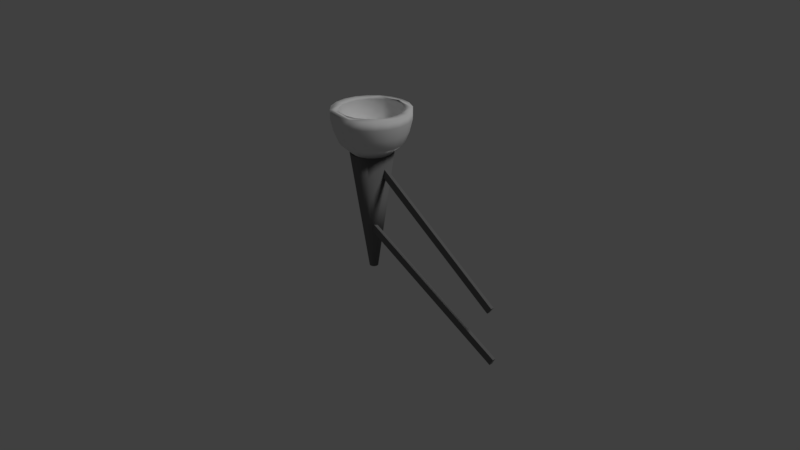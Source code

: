 # Source: antorcha.blend  (saved by Blender 2.79.0; exported with 4.5.12 LTS)
import bpy
from mathutils import Matrix  # noqa: F401  (used for matrix-valued properties, if any)

bpy.ops.wm.read_factory_settings(use_empty=True)
scene = bpy.context.scene
scene.name = 'Scene'

# ---- collections
col_collection_1 = bpy.data.collections.new('Collection 1'); scene.collection.children.link(col_collection_1)

# ---- materials (node trees are filled in below, after node groups)
mat_madera = bpy.data.materials.new('Madera')
mat_madera.alpha_threshold = 0.0
mat_madera.use_transparent_shadow = False
mat_madera.roughness = 0.5
mat_madera.specular_intensity = 0.0
mat_metal = bpy.data.materials.new('Metal')
mat_metal.alpha_threshold = 0.0
mat_metal.use_transparent_shadow = False
mat_metal.preview_render_type = 'SHADERBALL'
mat_metal.diffuse_color = (0.1679, 0.1679, 0.1679, 1.0)
mat_metal.specular_color = (0.3185, 0.3185, 0.3185)
mat_metal.roughness = 0.5
mat_metal.specular_intensity = 0.7887

# ---- material node trees

# ---- world
world_world = bpy.data.worlds.new('World'); scene.world = world_world
world_world.color = (0.05088, 0.05088, 0.05088)
world_world.use_sun_shadow = False
world_world.sun_shadow_jitter_overblur = 0.0
world_world.cycles.sampling_method = 'MANUAL'

# ---- cameras
cam_camera = bpy.data.cameras.new('Camera')
cam_camera.clip_end = 100.0
cam_camera.lens = 35.0
cam_camera.sensor_width = 32.0
cam_camera.sensor_height = 18.0
cam_camera.ortho_scale = 7.314
cam_camera.dof.focus_distance = 0.0
cam_camera.dof.aperture_fstop = 128.0

# ---- lights
light_lamp = bpy.data.lights.new('Lamp', 'SUN')
light_lamp.transmission_factor = 0.0
light_lamp.cutoff_distance = 30.0
light_lamp.angle = 0.1993
light_lamp.energy = 1.0
light_lamp.shadow_buffer_clip_start = 1.001
light_lamp.shadow_soft_size = 0.1
light_lamp.shadow_cascade_max_distance = 1000.0

# ---- meshes
me_cube = bpy.data.meshes.new('Cube')
me_cube.from_pydata([(-1.0, -1.0, -1.0), (-1.0, -1.0, 1.0), (-1.0, 1.0, -1.0), (-1.0, 1.0, 1.0), (1.0, -1.0, -1.0), (1.0, -1.0, 1.0), (1.0, 1.0, -1.0), (1.0, 1.0, 1.0), (-1.317, 1.958, 13.88), (-1.307, 1.958, 15.87), (-1.317, 3.958, 13.88), (-1.307, 3.958, 15.87), (0.6686, 1.958, 8.508), (0.6791, 1.958, 10.49), (0.6686, 3.958, 8.508), (0.6791, 3.958, 10.49), (-1.58, 22.84, 25.16), (-1.55, 22.47, 23.81), (-1.521, 21.38, 22.5), (-1.495, 19.59, 21.3), (-1.472, 17.2, 20.25), (-1.453, 14.28, 19.38), (-1.438, 10.94, 18.74), (-1.43, 7.328, 18.35), (-1.427, 3.567, 18.21), (-1.485, 21.9, 26.23), (-1.457, 21.55, 24.86), (-1.433, 20.5, 23.49), (-1.416, 18.81, 22.19), (-1.404, 16.53, 21.0), (-1.4, 13.75, 19.98), (-1.402, 10.58, 19.15), (-1.411, 7.143, 18.55), (-1.399, 19.16, 27.2), (-1.373, 18.86, 25.8), (-1.354, 17.97, 24.38), (-1.344, 16.53, 22.99), (-1.344, 14.59, 21.69), (-1.352, 12.23, 20.51), (-1.369, 9.535, 19.52), (-1.394, 6.609, 18.74), (-1.331, 14.9, 27.96), (-1.306, 14.68, 26.55), (-1.291, 14.03, 25.09), (-1.288, 12.99, 23.63), (-1.295, 11.58, 22.23), (-1.314, 9.862, 20.94), (-1.343, 7.903, 19.81), (-1.381, 5.777, 18.89), (-1.287, 9.524, 28.46), (-1.263, 9.409, 27.04), (-1.251, 9.07, 25.54), (-1.251, 8.52, 24.04), (-1.265, 7.779, 22.58), (-1.29, 6.876, 21.21), (-1.326, 5.846, 20.0), (-1.373, 4.729, 18.99), (-1.272, 3.567, 28.62), (-1.248, 3.567, 27.2), (-1.237, 3.567, 25.7), (-1.239, 3.567, 24.18), (-1.254, 3.567, 22.7), (-1.281, 3.567, 21.31), (-1.321, 3.567, 20.07), (-1.37, 3.567, 19.02), (-1.287, -2.39, 28.46), (-1.263, -2.276, 27.04), (-1.251, -1.937, 25.54), (-1.251, -1.386, 24.04), (-1.265, -0.6453, 22.58), (-1.29, 0.2574, 21.21), (-1.326, 1.287, 20.0), (-1.373, 2.405, 18.99), (-1.331, -7.764, 27.96), (-1.306, -7.546, 26.55), (-1.291, -6.901, 25.09), (-1.288, -5.854, 23.63), (-1.295, -4.445, 22.23), (-1.314, -2.728, 20.94), (-1.343, -0.7692, 19.81), (-1.381, 1.356, 18.89), (-1.399, -12.03, 27.2), (-1.373, -11.73, 25.8), (-1.354, -10.84, 24.38), (-1.344, -9.4, 22.99), (-1.344, -7.461, 21.69), (-1.352, -5.097, 20.51), (-1.369, -2.401, 19.52), (-1.394, 0.5244, 18.74), (-1.485, -14.77, 26.23), (-1.457, -14.41, 24.86), (-1.433, -13.37, 23.49), (-1.416, -11.68, 22.19), (-1.404, -9.397, 21.0), (-1.4, -6.619, 19.98), (-1.402, -3.449, 19.15), (-1.411, -0.009783, 18.55), (-1.58, -15.71, 25.16), (-1.55, -15.34, 23.81), (-1.521, -14.24, 22.5), (-1.495, -12.46, 21.3), (-1.472, -10.06, 20.25), (-1.453, -7.143, 19.38), (-1.438, -3.81, 18.74), (-1.43, -0.1938, 18.35), (-1.675, -14.77, 24.09), (-1.643, -14.41, 22.76), (-1.609, -13.37, 21.52), (-1.574, -11.68, 20.41), (-1.539, -9.397, 19.49), (-1.505, -6.619, 18.79), (-1.475, -3.449, 18.33), (-1.448, -0.009784, 18.14), (-1.761, -12.03, 23.13), (-1.728, -11.73, 21.81), (-1.689, -10.84, 20.62), (-1.645, -9.4, 19.61), (-1.6, -7.461, 18.81), (-1.553, -5.097, 18.25), (-1.508, -2.401, 17.96), (-1.465, 0.5244, 17.95), (-1.829, -7.764, 22.36), (-1.794, -7.546, 21.06), (-1.752, -6.901, 19.92), (-1.702, -5.854, 18.97), (-1.648, -4.445, 18.27), (-1.591, -2.728, 17.83), (-1.534, -0.7692, 17.67), (-1.478, 1.356, 17.8), (-1.873, -2.39, 21.87), (-1.837, -2.276, 20.58), (-1.792, -1.937, 19.46), (-1.738, -1.386, 18.57), (-1.679, -0.6453, 17.92), (-1.615, 0.2574, 17.56), (-1.55, 1.287, 17.48), (-1.487, 2.405, 17.7), (-1.888, 3.567, 21.7), (-1.852, 3.567, 20.41), (-1.806, 3.567, 19.31), (-1.751, 3.567, 18.42), (-1.689, 3.567, 17.8), (-1.624, 3.567, 17.46), (-1.556, 3.567, 17.42), (-1.49, 3.567, 17.67), (-1.873, 9.524, 21.87), (-1.837, 9.409, 20.58), (-1.792, 9.07, 19.46), (-1.738, 8.52, 18.57), (-1.679, 7.779, 17.92), (-1.615, 6.876, 17.56), (-1.55, 5.846, 17.48), (-1.487, 4.729, 17.7), (-1.829, 14.9, 22.36), (-1.794, 14.68, 21.06), (-1.752, 14.03, 19.92), (-1.702, 12.99, 18.97), (-1.648, 11.58, 18.27), (-1.591, 9.862, 17.83), (-1.534, 7.903, 17.67), (-1.478, 5.777, 17.8), (-1.761, 19.16, 23.13), (-1.728, 18.86, 21.81), (-1.689, 17.97, 20.62), (-1.645, 16.53, 19.61), (-1.6, 14.59, 18.81), (-1.553, 12.23, 18.25), (-1.508, 9.535, 17.96), (-1.465, 6.609, 17.95), (-1.675, 21.9, 24.09), (-1.643, 21.55, 22.76), (-1.609, 20.5, 21.52), (-1.574, 18.81, 20.41), (-1.539, 16.53, 19.49), (-1.505, 13.75, 18.79), (-1.475, 10.58, 18.33), (-1.448, 7.143, 18.14), (-1.379, -8.962, 16.13), (-1.319, -8.362, 16.81), (-1.264, -6.623, 17.42), (-1.221, -3.913, 17.91), (-1.193, -0.4986, 18.22), (-1.184, 3.286, 18.33), (-1.193, 7.071, 18.22), (-1.221, 10.49, 17.91), (-1.264, 13.2, 17.42), (-1.319, 14.93, 16.81), (-1.379, 15.53, 16.13), (-1.44, 14.93, 15.45), (-1.494, 13.2, 14.84), (-1.538, 10.49, 14.35), (-1.565, 7.071, 14.04), (-1.575, 3.286, 13.93), (-1.565, -0.4986, 14.04), (-1.538, -3.913, 14.35), (-1.494, -6.623, 14.84), (-1.44, -8.362, 15.45), (-1.432, -16.18, 18.53), (-1.336, -15.23, 19.61), (-1.249, -12.46, 20.58), (-1.181, -8.158, 21.36), (-1.136, -2.73, 21.85), (-1.121, 3.286, 22.02), (-1.136, 9.303, 21.85), (-1.181, 14.73, 21.36), (-1.249, 19.04, 20.58), (-1.336, 21.8, 19.61), (-1.432, 22.76, 18.53), (-1.528, 21.8, 17.45), (-1.615, 19.04, 16.47), (-1.684, 14.73, 15.7), (-1.728, 9.303, 15.2), (-1.743, 3.286, 15.03), (-1.728, -2.73, 15.2), (-1.684, -8.158, 15.7), (-1.615, -12.46, 16.47), (-1.528, -15.23, 17.45), (-1.485, -18.81, 20.93), (-1.376, -17.73, 22.15), (-1.278, -14.59, 23.26), (-1.2, -9.703, 24.14), (-1.149, -3.543, 24.7), (-1.132, 3.286, 24.89), (-1.149, 10.12, 24.7), (-1.2, 16.28, 24.14), (-1.278, 21.17, 23.26), (-1.376, 24.3, 22.15), (-1.485, 25.39, 20.93), (-1.594, 24.3, 19.7), (-1.693, 21.17, 18.6), (-1.771, 16.28, 17.72), (-1.821, 10.12, 17.15), (-1.838, 3.286, 16.96), (-1.821, -3.543, 17.15), (-1.771, -9.703, 17.72), (-1.693, -14.59, 18.6), (-1.594, -17.73, 19.7), (-1.543, -20.56, 23.57), (-1.426, -19.39, 24.89), (-1.319, -16.0, 26.08), (-1.235, -10.73, 27.03), (-1.181, -4.081, 27.64), (-1.162, 3.286, 27.85), (-1.181, 10.65, 27.64), (-1.235, 17.3, 27.03), (-1.319, 22.58, 26.08), (-1.426, 25.96, 24.89), (-1.543, 27.13, 23.57), (-1.661, 25.96, 22.24), (-1.767, 22.58, 21.05), (-1.851, 17.3, 20.1), (-1.906, 10.65, 19.5), (-1.924, 3.286, 19.29), (-1.906, -4.081, 19.5), (-1.851, -10.73, 20.1), (-1.767, -16.0, 21.05), (-1.661, -19.39, 22.24), (-1.586, -20.56, 25.49), (-1.468, -19.39, 26.81), (-1.362, -16.0, 28.0), (-1.277, -10.73, 28.95), (-1.223, -4.081, 29.56), (-1.205, 3.286, 29.77), (-1.223, 10.65, 29.56), (-1.277, 17.3, 28.95), (-1.362, 22.58, 28.0), (-1.468, 25.96, 26.81), (-1.586, 27.13, 25.49), (-1.703, 25.96, 24.16), (-1.81, 22.58, 22.97), (-1.894, 17.3, 22.02), (-1.948, 10.65, 21.42), (-1.967, 3.286, 21.21), (-1.948, -4.081, 21.42), (-1.894, -10.73, 22.02), (-1.81, -16.0, 22.97), (-1.703, -19.39, 24.16), (-1.835, -7.714, 22.69), (-1.878, -2.364, 22.2), (-1.767, -11.96, 23.45), (-1.682, -14.69, 24.41), (-1.492, -14.69, 26.54), (-1.587, -15.63, 25.47), (-1.407, -11.96, 27.5), (-1.339, -7.714, 28.26), (-1.295, -2.364, 28.75), (-1.893, 3.567, 22.03), (-1.28, 3.567, 28.92), (-1.878, 9.498, 22.2), (-1.295, 9.498, 28.75), (-1.835, 14.85, 22.69), (-1.339, 14.85, 28.26), (-1.767, 19.09, 23.45), (-1.682, 21.82, 24.41), (-1.587, 22.76, 25.47), (-1.492, 21.82, 26.54), (-1.407, 19.09, 27.5), (-0.7921, 0.7319, -11.25), (-0.7788, 0.6004, -11.11), (-0.7441, 1.708, -10.72), (-0.738, 2.456, -10.65), (-0.8135, 4.865, -11.5), (-0.8196, 4.116, -11.56), (-0.8217, 3.286, -11.59), (-0.804, 1.113, -11.39), (-0.8196, 2.456, -11.56), (-0.8135, 1.708, -11.5), (-0.7656, 5.841, -10.96), (-0.7788, 5.972, -11.11), (-0.7656, 0.7319, -10.96), (-0.7536, 1.113, -10.82), (-0.804, 5.459, -11.39), (-0.7921, 5.841, -11.25), (-0.7536, 5.459, -10.82), (-0.7359, 3.286, -10.62), (-0.738, 4.116, -10.65), (-0.7441, 4.865, -10.72), (-1.208, -4.519, 18.05), (-1.255, -7.457, 17.52), (-1.314, -9.343, 16.86), (-1.445, -9.343, 15.38), (-1.504, -7.457, 14.72), (-1.551, -4.519, 14.19), (-1.581, -0.8172, 13.85), (-1.591, 3.286, 13.74), (-1.581, 7.39, 13.85), (-1.551, 11.09, 14.19), (-1.504, 14.03, 14.72), (-1.445, 15.92, 15.38), (-1.379, 16.57, 16.12), (-1.314, 15.92, 16.86), (-1.255, 14.03, 17.52), (-1.208, 11.09, 18.05), (-1.178, 7.39, 18.39), (-1.167, 3.286, 18.5), (-1.178, -0.8171, 18.39), (-1.379, -9.993, 16.12)], [], [(0, 1, 3, 2), (2, 3, 7, 6), (6, 7, 5, 4), (4, 5, 1, 0), (2, 6, 4, 0), (7, 3, 1, 5), (8, 9, 11, 10), (10, 11, 15, 14), (14, 15, 13, 12), (12, 13, 9, 8), (10, 14, 12, 8), (15, 11, 9, 13), (21, 30, 29, 20), (22, 31, 30, 21), (23, 32, 31, 22), (16, 25, 295, 294), (24, 32, 23), (17, 26, 25, 16), (18, 27, 26, 17), (19, 28, 27, 18), (20, 29, 28, 19), (29, 37, 36, 28), (30, 38, 37, 29), (31, 39, 38, 30), (32, 40, 39, 31), (25, 33, 296, 295), (24, 40, 32), (26, 34, 33, 25), (27, 35, 34, 26), (28, 36, 35, 27), (24, 48, 40), (34, 42, 41, 33), (35, 43, 42, 34), (36, 44, 43, 35), (37, 45, 44, 36), (38, 46, 45, 37), (39, 47, 46, 38), (40, 48, 47, 39), (33, 41, 291, 296), (46, 54, 53, 45), (47, 55, 54, 46), (48, 56, 55, 47), (41, 49, 289, 291), (24, 56, 48), (42, 50, 49, 41), (43, 51, 50, 42), (44, 52, 51, 43), (45, 53, 52, 44), (50, 58, 57, 49), (51, 59, 58, 50), (52, 60, 59, 51), (53, 61, 60, 52), (54, 62, 61, 53), (55, 63, 62, 54), (56, 64, 63, 55), (49, 57, 287, 289), (24, 64, 56), (62, 70, 69, 61), (63, 71, 70, 62), (64, 72, 71, 63), (57, 65, 285, 287), (24, 72, 64), (58, 66, 65, 57), (59, 67, 66, 58), (60, 68, 67, 59), (61, 69, 68, 60), (67, 75, 74, 66), (68, 76, 75, 67), (69, 77, 76, 68), (70, 78, 77, 69), (71, 79, 78, 70), (72, 80, 79, 71), (65, 73, 284, 285), (24, 80, 72), (66, 74, 73, 65), (79, 87, 86, 78), (80, 88, 87, 79), (73, 81, 283, 284), (24, 88, 80), (74, 82, 81, 73), (75, 83, 82, 74), (76, 84, 83, 75), (77, 85, 84, 76), (78, 86, 85, 77), (83, 91, 90, 82), (84, 92, 91, 83), (85, 93, 92, 84), (86, 94, 93, 85), (87, 95, 94, 86), (88, 96, 95, 87), (81, 89, 281, 283), (24, 96, 88), (82, 90, 89, 81), (95, 103, 102, 94), (96, 104, 103, 95), (89, 97, 282, 281), (24, 104, 96), (90, 98, 97, 89), (91, 99, 98, 90), (92, 100, 99, 91), (93, 101, 100, 92), (94, 102, 101, 93), (100, 108, 107, 99), (101, 109, 108, 100), (102, 110, 109, 101), (103, 111, 110, 102), (104, 112, 111, 103), (97, 105, 280, 282), (24, 112, 104), (98, 106, 105, 97), (99, 107, 106, 98), (112, 120, 119, 111), (105, 113, 279, 280), (24, 120, 112), (106, 114, 113, 105), (107, 115, 114, 106), (108, 116, 115, 107), (109, 117, 116, 108), (110, 118, 117, 109), (111, 119, 118, 110), (117, 125, 124, 116), (118, 126, 125, 117), (119, 127, 126, 118), (120, 128, 127, 119), (113, 121, 277, 279), (24, 128, 120), (114, 122, 121, 113), (115, 123, 122, 114), (116, 124, 123, 115), (121, 129, 278, 277), (24, 136, 128), (122, 130, 129, 121), (123, 131, 130, 122), (124, 132, 131, 123), (125, 133, 132, 124), (126, 134, 133, 125), (127, 135, 134, 126), (128, 136, 135, 127), (133, 141, 140, 132), (134, 142, 141, 133), (135, 143, 142, 134), (136, 144, 143, 135), (129, 137, 286, 278), (24, 144, 136), (130, 138, 137, 129), (131, 139, 138, 130), (132, 140, 139, 131), (24, 152, 144), (138, 146, 145, 137), (139, 147, 146, 138), (140, 148, 147, 139), (141, 149, 148, 140), (142, 150, 149, 141), (143, 151, 150, 142), (144, 152, 151, 143), (137, 145, 288, 286), (150, 158, 157, 149), (151, 159, 158, 150), (152, 160, 159, 151), (145, 153, 290, 288), (24, 160, 152), (146, 154, 153, 145), (147, 155, 154, 146), (148, 156, 155, 147), (149, 157, 156, 148), (154, 162, 161, 153), (155, 163, 162, 154), (156, 164, 163, 155), (157, 165, 164, 156), (158, 166, 165, 157), (159, 167, 166, 158), (160, 168, 167, 159), (153, 161, 292, 290), (24, 168, 160), (166, 174, 173, 165), (167, 175, 174, 166), (168, 176, 175, 167), (161, 169, 293, 292), (24, 176, 168), (162, 170, 169, 161), (163, 171, 170, 162), (164, 172, 171, 163), (165, 173, 172, 164), (171, 18, 17, 170), (172, 19, 18, 171), (173, 20, 19, 172), (174, 21, 20, 173), (175, 22, 21, 174), (176, 23, 22, 175), (169, 16, 294, 293), (24, 23, 176), (170, 17, 16, 169), (336, 298, 309, 319), (319, 309, 310, 318), (318, 310, 299, 317), (317, 299, 300, 335), (335, 300, 314, 334), (334, 314, 315, 333), (333, 315, 316, 332), (332, 316, 313, 331), (331, 313, 307, 330), (330, 307, 308, 329), (329, 308, 312, 328), (328, 312, 311, 327), (327, 311, 301, 326), (326, 301, 302, 325), (325, 302, 303, 324), (324, 303, 305, 323), (323, 305, 306, 322), (322, 306, 304, 321), (321, 304, 297, 320), (320, 297, 298, 336), (194, 195, 215, 214), (208, 209, 229, 228), (183, 184, 204, 203), (187, 188, 208, 207), (177, 178, 198, 197), (191, 192, 212, 211), (180, 181, 201, 200), (195, 196, 216, 215), (184, 185, 205, 204), (188, 189, 209, 208), (196, 177, 197, 216), (192, 193, 213, 212), (181, 182, 202, 201), (185, 186, 206, 205), (189, 190, 210, 209), (178, 179, 199, 198), (193, 194, 214, 213), (182, 183, 203, 202), (186, 187, 207, 206), (190, 191, 211, 210), (179, 180, 200, 199), (225, 226, 246, 245), (201, 202, 222, 221), (216, 197, 217, 236), (209, 210, 230, 229), (202, 203, 223, 222), (210, 211, 231, 230), (203, 204, 224, 223), (211, 212, 232, 231), (204, 205, 225, 224), (197, 198, 218, 217), (212, 213, 233, 232), (205, 206, 226, 225), (198, 199, 219, 218), (213, 214, 234, 233), (206, 207, 227, 226), (199, 200, 220, 219), (214, 215, 235, 234), (207, 208, 228, 227), (200, 201, 221, 220), (215, 216, 236, 235), (242, 243, 263, 262), (218, 219, 239, 238), (233, 234, 254, 253), (226, 227, 247, 246), (219, 220, 240, 239), (234, 235, 255, 254), (227, 228, 248, 247), (220, 221, 241, 240), (235, 236, 256, 255), (228, 229, 249, 248), (221, 222, 242, 241), (236, 217, 237, 256), (229, 230, 250, 249), (222, 223, 243, 242), (230, 231, 251, 250), (223, 224, 244, 243), (231, 232, 252, 251), (224, 225, 245, 244), (217, 218, 238, 237), (232, 233, 253, 252), (257, 258, 259, 260, 261, 262, 287, 285, 284, 283, 281, 282, 280, 279, 277, 278, 286, 272, 273, 274, 275, 276), (250, 251, 271, 270), (243, 244, 264, 263), (251, 252, 272, 271), (244, 245, 265, 264), (237, 238, 258, 257), (252, 253, 273, 272), (245, 246, 266, 265), (238, 239, 259, 258), (253, 254, 274, 273), (246, 247, 267, 266), (239, 240, 260, 259), (254, 255, 275, 274), (247, 248, 268, 267), (240, 241, 261, 260), (255, 256, 276, 275), (248, 249, 269, 268), (241, 242, 262, 261), (256, 237, 257, 276), (249, 250, 270, 269), (272, 286, 288, 290, 292, 293, 294, 295, 296, 291, 289, 287, 262, 263, 264, 265, 266, 267, 268, 269, 270, 271), (315, 314, 300, 299, 310, 309, 298, 297, 304, 306, 305, 303, 302, 301, 311, 312, 308, 307, 313, 316), (196, 320, 336, 177), (195, 321, 320, 196), (194, 322, 321, 195), (193, 323, 322, 194), (192, 324, 323, 193), (191, 325, 324, 192), (190, 326, 325, 191), (189, 327, 326, 190), (188, 328, 327, 189), (187, 329, 328, 188), (186, 330, 329, 187), (185, 331, 330, 186), (184, 332, 331, 185), (183, 333, 332, 184), (182, 334, 333, 183), (181, 335, 334, 182), (180, 317, 335, 181), (179, 318, 317, 180), (178, 319, 318, 179), (177, 336, 319, 178)])
me_cube.polygons.foreach_set('use_smooth', [0, 0, 0, 0, 0, 0, 0, 0, 0, 0, 0, 0, 1, 1, 1, 1, 1, 1, 1, 1, 1, 1, 1, 1, 1, 1, 1, 1, 1, 1, 1, 1, 1, 1, 1, 1, 1, 1, 1, 1, 1, 1, 1, 1, 1, 1, 1, 1, 1, 1, 1, 1, 1, 1, 1, 1, 1, 1, 1, 1, 1, 1, 1, 1, 1, 1, 1, 1, 1, 1, 1, 1, 1, 1, 1, 1, 1, 1, 1, 1, 1, 1, 1, 1, 1, 1, 1, 1, 1, 1, 1, 1, 1, 1, 1, 1, 1, 1, 1, 1, 1, 1, 1, 1, 1, 1, 1, 1, 1, 1, 1, 1, 1, 1, 1, 1, 1, 1, 1, 1, 1, 1, 1, 1, 1, 1, 1, 1, 1, 1, 1, 1, 1, 1, 1, 1, 1, 1, 1, 1, 1, 1, 1, 1, 1, 1, 1, 1, 1, 1, 1, 1, 1, 1, 1, 1, 1, 1, 1, 1, 1, 1, 1, 1, 1, 1, 1, 1, 1, 1, 1, 1, 1, 1, 1, 1, 1, 1, 1, 1, 1, 1, 1, 1, 1, 1, 1, 1, 1, 1, 1, 1, 1, 1, 1, 1, 1, 1, 1, 1, 1, 1, 1, 1, 1, 1, 1, 1, 1, 1, 1, 1, 1, 1, 1, 1, 1, 1, 1, 1, 1, 1, 1, 1, 1, 1, 1, 1, 1, 1, 1, 1, 1, 1, 1, 1, 1, 1, 1, 1, 1, 1, 1, 1, 1, 1, 1, 1, 1, 1, 1, 1, 1, 1, 1, 1, 1, 1, 1, 1, 1, 1, 1, 1, 1, 1, 1, 1, 1, 1, 1, 1, 1, 1, 1, 1, 1, 1, 1, 1, 1, 1, 1, 1, 1, 1, 1, 1, 1, 1, 1, 1, 1, 1, 1, 1, 1, 1, 1, 1, 1, 1, 1, 1, 1, 1, 1, 1, 1, 1, 1, 1, 1, 1, 1])
me_cube.polygons.foreach_set('material_index', [0, 1, 1, 1, 1, 1, 0, 1, 1, 1, 1, 1, 0, 0, 0, 0, 0, 0, 0, 0, 0, 0, 0, 0, 0, 0, 0, 0, 0, 0, 0, 0, 0, 0, 0, 0, 0, 0, 0, 0, 0, 0, 0, 0, 0, 0, 0, 0, 0, 0, 0, 0, 0, 0, 0, 0, 0, 0, 0, 0, 0, 0, 0, 0, 0, 0, 0, 0, 0, 0, 0, 0, 0, 0, 0, 0, 0, 0, 0, 0, 0, 0, 0, 0, 0, 0, 0, 0, 0, 0, 0, 0, 0, 0, 0, 0, 0, 0, 0, 0, 0, 0, 0, 0, 0, 0, 0, 0, 0, 0, 0, 0, 0, 0, 0, 0, 0, 0, 0, 0, 0, 0, 0, 0, 0, 0, 0, 0, 0, 0, 0, 0, 0, 0, 0, 0, 0, 0, 0, 0, 0, 0, 0, 0, 0, 0, 0, 0, 0, 0, 0, 0, 0, 0, 0, 0, 0, 0, 0, 0, 0, 0, 0, 0, 0, 0, 0, 0, 0, 0, 0, 0, 0, 0, 0, 0, 0, 0, 0, 0, 0, 0, 0, 0, 0, 0, 0, 0, 0, 0, 0, 0, 1, 1, 1, 1, 1, 1, 1, 1, 1, 1, 1, 1, 1, 1, 1, 1, 1, 1, 1, 1, 0, 0, 0, 0, 0, 0, 0, 0, 0, 0, 0, 0, 0, 0, 0, 0, 0, 0, 0, 0, 0, 0, 0, 0, 0, 0, 0, 0, 0, 0, 0, 0, 0, 0, 0, 0, 0, 0, 0, 0, 0, 0, 0, 0, 0, 0, 0, 0, 0, 0, 0, 0, 0, 0, 0, 0, 0, 0, 0, 0, 0, 0, 0, 0, 0, 0, 0, 0, 0, 0, 0, 0, 0, 0, 0, 0, 0, 0, 0, 0, 0, 0, 1, 1, 1, 1, 1, 1, 1, 1, 1, 1, 1, 1, 1, 1, 1, 1, 1, 1, 1, 1, 1])
_uv = me_cube.uv_layers.new(name='UVMap')
_uv.uv.foreach_set('vector', [0.0, 0.0, 1.0, 0.0, 1.0, 1.0, 0.0, 1.0, 0.6764, 0.4558, 0.6018, 0.4898, 0.639, 0.4171, 0.6393, 0.4171, 0.6393, 0.4171, 0.639, 0.4171, 0.6389, 0.4167, 0.6392, 0.4167, 0.6392, 0.4167, 0.6389, 0.4167, 0.6018, 0.378, 0.6764, 0.344, 0.6764, 0.4558, 0.6393, 0.4171, 0.6392, 0.4167, 0.6764, 0.344, 0.639, 0.4171, 0.6018, 0.4898, 0.6018, 0.378, 0.6389, 0.4167, 0.0, 0.0, 1.0, 0.0, 1.0, 1.0, 0.0, 1.0, 0.6306, 0.2031, 0.6632, 0.2961, 0.6231, 0.06861, 0.612, 0.02433, 0.612, 0.02433, 0.6231, 0.06861, 0.6018, 0.06704, 0.6101, 0.0001025, 0.6101, 0.0001025, 0.6018, 0.06704, 0.6293, 0.3438, 0.6293, 0.2127, 0.6306, 0.2031, 0.612, 0.02433, 0.6101, 0.0001025, 0.6293, 0.2127, 0.6231, 0.06861, 0.6632, 0.2961, 0.6293, 0.3438, 0.6018, 0.06704, 0.5177, 0.5103, 0.5196, 0.5046, 0.5265, 0.5057, 0.5239, 0.5135, 0.5119, 0.5073, 0.5132, 0.5036, 0.5196, 0.5046, 0.5177, 0.5103, 0.5063, 0.5044, 0.507, 0.5025, 0.5132, 0.5036, 0.5119, 0.5073, 0.5573, 0.5301, 0.5634, 0.5112, 0.5663, 0.5117, 0.5599, 0.5314, 0.5008, 0.5015, 0.507, 0.5025, 0.5063, 0.5044, 0.547, 0.525, 0.552, 0.5096, 0.5634, 0.5112, 0.5573, 0.5301, 0.5383, 0.5207, 0.5424, 0.5081, 0.552, 0.5096, 0.547, 0.525, 0.5306, 0.5168, 0.534, 0.5069, 0.5424, 0.5081, 0.5383, 0.5207, 0.5239, 0.5135, 0.5265, 0.5057, 0.534, 0.5069, 0.5306, 0.5168, 0.5265, 0.5057, 0.5265, 0.4976, 0.534, 0.4964, 0.534, 0.5069, 0.5196, 0.5046, 0.5197, 0.4987, 0.5265, 0.4976, 0.5265, 0.5057, 0.5132, 0.5036, 0.5132, 0.4997, 0.5197, 0.4987, 0.5196, 0.5046, 0.507, 0.5025, 0.507, 0.5006, 0.5132, 0.4997, 0.5132, 0.5036, 0.5634, 0.5112, 0.5634, 0.4914, 0.5662, 0.4909, 0.5663, 0.5117, 0.5008, 0.5015, 0.507, 0.5006, 0.507, 0.5025, 0.552, 0.5096, 0.552, 0.4933, 0.5634, 0.4914, 0.5634, 0.5112, 0.5424, 0.5081, 0.5424, 0.495, 0.552, 0.4933, 0.552, 0.5096, 0.534, 0.5069, 0.534, 0.4964, 0.5424, 0.495, 0.5424, 0.5081, 0.5008, 0.5015, 0.5064, 0.4987, 0.507, 0.5006, 0.552, 0.4933, 0.547, 0.4779, 0.5572, 0.4725, 0.5634, 0.4914, 0.5424, 0.495, 0.5383, 0.4824, 0.547, 0.4779, 0.552, 0.4933, 0.534, 0.4964, 0.5308, 0.4864, 0.5383, 0.4824, 0.5424, 0.495, 0.5265, 0.4976, 0.5241, 0.4898, 0.5308, 0.4864, 0.534, 0.4964, 0.5197, 0.4987, 0.5179, 0.493, 0.5241, 0.4898, 0.5265, 0.4976, 0.5132, 0.4997, 0.512, 0.4959, 0.5179, 0.493, 0.5197, 0.4987, 0.507, 0.5006, 0.5064, 0.4987, 0.512, 0.4959, 0.5132, 0.4997, 0.5634, 0.4914, 0.5572, 0.4725, 0.5597, 0.4712, 0.5662, 0.4909, 0.5179, 0.493, 0.5144, 0.4881, 0.5193, 0.4832, 0.5241, 0.4898, 0.512, 0.4959, 0.5098, 0.4927, 0.5144, 0.4881, 0.5179, 0.493, 0.5064, 0.4987, 0.5053, 0.4971, 0.5098, 0.4927, 0.512, 0.4959, 0.5572, 0.4725, 0.5455, 0.4565, 0.5475, 0.4545, 0.5597, 0.4712, 0.5008, 0.5015, 0.5053, 0.4971, 0.5064, 0.4987, 0.547, 0.4779, 0.5374, 0.4648, 0.5455, 0.4565, 0.5572, 0.4725, 0.5383, 0.4824, 0.5306, 0.4718, 0.5374, 0.4648, 0.547, 0.4779, 0.5308, 0.4864, 0.5247, 0.4778, 0.5306, 0.4718, 0.5383, 0.4824, 0.5241, 0.4898, 0.5193, 0.4832, 0.5247, 0.4778, 0.5308, 0.4864, 0.5374, 0.4648, 0.5243, 0.4553, 0.5294, 0.445, 0.5455, 0.4565, 0.5306, 0.4718, 0.52, 0.464, 0.5243, 0.4553, 0.5374, 0.4648, 0.5247, 0.4778, 0.5162, 0.4716, 0.52, 0.464, 0.5306, 0.4718, 0.5193, 0.4832, 0.5128, 0.4784, 0.5162, 0.4716, 0.5247, 0.4778, 0.5144, 0.4881, 0.5097, 0.4846, 0.5128, 0.4784, 0.5193, 0.4832, 0.5098, 0.4927, 0.5067, 0.4904, 0.5097, 0.4846, 0.5144, 0.4881, 0.5053, 0.4971, 0.5037, 0.496, 0.5067, 0.4904, 0.5098, 0.4927, 0.5455, 0.4565, 0.5294, 0.445, 0.5307, 0.4424, 0.5475, 0.4545, 0.5008, 0.5015, 0.5037, 0.496, 0.5053, 0.4971, 0.5097, 0.4846, 0.504, 0.4827, 0.5051, 0.4758, 0.5128, 0.4784, 0.5067, 0.4904, 0.5029, 0.4891, 0.504, 0.4827, 0.5097, 0.4846, 0.5037, 0.496, 0.5019, 0.4953, 0.5029, 0.4891, 0.5067, 0.4904, 0.5294, 0.445, 0.5105, 0.4389, 0.511, 0.436, 0.5307, 0.4424, 0.5008, 0.5015, 0.5019, 0.4953, 0.5037, 0.496, 0.5243, 0.4553, 0.5089, 0.4503, 0.5105, 0.4389, 0.5294, 0.445, 0.52, 0.464, 0.5075, 0.4599, 0.5089, 0.4503, 0.5243, 0.4553, 0.5162, 0.4716, 0.5062, 0.4683, 0.5075, 0.4599, 0.52, 0.464, 0.5128, 0.4784, 0.5051, 0.4758, 0.5062, 0.4683, 0.5162, 0.4716, 0.5075, 0.4599, 0.4943, 0.4599, 0.4927, 0.4503, 0.5089, 0.4503, 0.5062, 0.4683, 0.4957, 0.4683, 0.4943, 0.4599, 0.5075, 0.4599, 0.5051, 0.4758, 0.4969, 0.4758, 0.4957, 0.4683, 0.5062, 0.4683, 0.504, 0.4827, 0.498, 0.4826, 0.4969, 0.4758, 0.5051, 0.4758, 0.5029, 0.4891, 0.499, 0.4891, 0.498, 0.4826, 0.504, 0.4827, 0.5019, 0.4953, 0.5, 0.4953, 0.499, 0.4891, 0.5029, 0.4891, 0.5105, 0.4389, 0.4907, 0.4389, 0.4902, 0.4361, 0.511, 0.436, 0.5008, 0.5015, 0.5, 0.4953, 0.5019, 0.4953, 0.5089, 0.4503, 0.4927, 0.4503, 0.4907, 0.4389, 0.5105, 0.4389, 0.499, 0.4891, 0.4953, 0.4902, 0.4924, 0.4844, 0.498, 0.4826, 0.5, 0.4953, 0.4981, 0.4959, 0.4953, 0.4902, 0.499, 0.4891, 0.4907, 0.4389, 0.4719, 0.4451, 0.4705, 0.4425, 0.4902, 0.4361, 0.5008, 0.5015, 0.4981, 0.4959, 0.5, 0.4953, 0.4927, 0.4503, 0.4772, 0.4553, 0.4719, 0.4451, 0.4907, 0.4389, 0.4943, 0.4599, 0.4818, 0.464, 0.4772, 0.4553, 0.4927, 0.4503, 0.4957, 0.4683, 0.4857, 0.4715, 0.4818, 0.464, 0.4943, 0.4599, 0.4969, 0.4758, 0.4892, 0.4782, 0.4857, 0.4715, 0.4957, 0.4683, 0.498, 0.4826, 0.4924, 0.4844, 0.4892, 0.4782, 0.4969, 0.4758, 0.4818, 0.464, 0.4711, 0.4717, 0.4641, 0.4649, 0.4772, 0.4553, 0.4857, 0.4715, 0.4772, 0.4776, 0.4711, 0.4717, 0.4818, 0.464, 0.4892, 0.4782, 0.4826, 0.4829, 0.4772, 0.4776, 0.4857, 0.4715, 0.4924, 0.4844, 0.4875, 0.4879, 0.4826, 0.4829, 0.4892, 0.4782, 0.4953, 0.4902, 0.4921, 0.4925, 0.4875, 0.4879, 0.4924, 0.4844, 0.4981, 0.4959, 0.4965, 0.497, 0.4921, 0.4925, 0.4953, 0.4902, 0.4719, 0.4451, 0.4558, 0.4568, 0.4538, 0.4548, 0.4705, 0.4425, 0.5008, 0.5015, 0.4965, 0.497, 0.4981, 0.4959, 0.4772, 0.4553, 0.4641, 0.4649, 0.4558, 0.4568, 0.4719, 0.4451, 0.4921, 0.4925, 0.4898, 0.4956, 0.4839, 0.4926, 0.4875, 0.4879, 0.4965, 0.497, 0.4953, 0.4986, 0.4898, 0.4956, 0.4921, 0.4925, 0.4558, 0.4568, 0.4443, 0.4729, 0.4417, 0.4716, 0.4538, 0.4548, 0.5008, 0.5015, 0.4953, 0.4986, 0.4965, 0.497, 0.4641, 0.4649, 0.4546, 0.478, 0.4443, 0.4729, 0.4558, 0.4568, 0.4711, 0.4717, 0.4634, 0.4823, 0.4546, 0.478, 0.4641, 0.4649, 0.4772, 0.4776, 0.471, 0.4861, 0.4634, 0.4823, 0.4711, 0.4717, 0.4826, 0.4829, 0.4777, 0.4895, 0.471, 0.4861, 0.4772, 0.4776, 0.4875, 0.4879, 0.4839, 0.4926, 0.4777, 0.4895, 0.4826, 0.4829, 0.471, 0.4861, 0.4677, 0.4961, 0.4593, 0.4948, 0.4634, 0.4823, 0.4777, 0.4895, 0.4752, 0.4972, 0.4677, 0.4961, 0.471, 0.4861, 0.4839, 0.4926, 0.482, 0.4983, 0.4752, 0.4972, 0.4777, 0.4895, 0.4898, 0.4956, 0.4885, 0.4994, 0.482, 0.4983, 0.4839, 0.4926, 0.4953, 0.4986, 0.4947, 0.5004, 0.4885, 0.4994, 0.4898, 0.4956, 0.4443, 0.4729, 0.4382, 0.4918, 0.4354, 0.4914, 0.4417, 0.4716, 0.5008, 0.5015, 0.4947, 0.5004, 0.4953, 0.4986, 0.4546, 0.478, 0.4496, 0.4934, 0.4382, 0.4918, 0.4443, 0.4729, 0.4634, 0.4823, 0.4593, 0.4948, 0.4496, 0.4934, 0.4546, 0.478, 0.4947, 0.5004, 0.4947, 0.5024, 0.4884, 0.5033, 0.4885, 0.4994, 0.4382, 0.4918, 0.4383, 0.5116, 0.4355, 0.5121, 0.4354, 0.4914, 0.5008, 0.5015, 0.4947, 0.5024, 0.4947, 0.5004, 0.4496, 0.4934, 0.4497, 0.5097, 0.4383, 0.5116, 0.4382, 0.4918, 0.4593, 0.4948, 0.4593, 0.508, 0.4497, 0.5097, 0.4496, 0.4934, 0.4677, 0.4961, 0.4676, 0.5066, 0.4593, 0.508, 0.4593, 0.4948, 0.4752, 0.4972, 0.4751, 0.5054, 0.4676, 0.5066, 0.4677, 0.4961, 0.482, 0.4983, 0.482, 0.5043, 0.4751, 0.5054, 0.4752, 0.4972, 0.4885, 0.4994, 0.4884, 0.5033, 0.482, 0.5043, 0.482, 0.4983, 0.4751, 0.5054, 0.4776, 0.5131, 0.4708, 0.5166, 0.4676, 0.5066, 0.482, 0.5043, 0.4838, 0.51, 0.4776, 0.5131, 0.4751, 0.5054, 0.4884, 0.5033, 0.4896, 0.507, 0.4838, 0.51, 0.482, 0.5043, 0.4947, 0.5024, 0.4952, 0.5042, 0.4896, 0.507, 0.4884, 0.5033, 0.4383, 0.5116, 0.4445, 0.5304, 0.4419, 0.5318, 0.4355, 0.5121, 0.5008, 0.5015, 0.4952, 0.5042, 0.4947, 0.5024, 0.4497, 0.5097, 0.4547, 0.5251, 0.4445, 0.5304, 0.4383, 0.5116, 0.4593, 0.508, 0.4633, 0.5205, 0.4547, 0.5251, 0.4497, 0.5097, 0.4676, 0.5066, 0.4708, 0.5166, 0.4633, 0.5205, 0.4593, 0.508, 0.4445, 0.5304, 0.4562, 0.5464, 0.4542, 0.5485, 0.4419, 0.5318, 0.5008, 0.5015, 0.4964, 0.5058, 0.4952, 0.5042, 0.4547, 0.5251, 0.4642, 0.5382, 0.4562, 0.5464, 0.4445, 0.5304, 0.4633, 0.5205, 0.471, 0.5312, 0.4642, 0.5382, 0.4547, 0.5251, 0.4708, 0.5166, 0.477, 0.5251, 0.471, 0.5312, 0.4633, 0.5205, 0.4776, 0.5131, 0.4823, 0.5197, 0.477, 0.5251, 0.4708, 0.5166, 0.4838, 0.51, 0.4872, 0.5148, 0.4823, 0.5197, 0.4776, 0.5131, 0.4896, 0.507, 0.4919, 0.5102, 0.4872, 0.5148, 0.4838, 0.51, 0.4952, 0.5042, 0.4964, 0.5058, 0.4919, 0.5102, 0.4896, 0.507, 0.4823, 0.5197, 0.4889, 0.5246, 0.4854, 0.5313, 0.477, 0.5251, 0.4872, 0.5148, 0.492, 0.5184, 0.4889, 0.5246, 0.4823, 0.5197, 0.4919, 0.5102, 0.495, 0.5126, 0.492, 0.5184, 0.4872, 0.5148, 0.4964, 0.5058, 0.4979, 0.507, 0.495, 0.5126, 0.4919, 0.5102, 0.4562, 0.5464, 0.4723, 0.558, 0.471, 0.5606, 0.4542, 0.5485, 0.5008, 0.5015, 0.4979, 0.507, 0.4964, 0.5058, 0.4642, 0.5382, 0.4774, 0.5477, 0.4723, 0.558, 0.4562, 0.5464, 0.471, 0.5312, 0.4817, 0.5389, 0.4774, 0.5477, 0.4642, 0.5382, 0.477, 0.5251, 0.4854, 0.5313, 0.4817, 0.5389, 0.471, 0.5312, 0.5008, 0.5015, 0.4998, 0.5076, 0.4979, 0.507, 0.4774, 0.5477, 0.4928, 0.5526, 0.4911, 0.5641, 0.4723, 0.558, 0.4817, 0.5389, 0.4942, 0.543, 0.4928, 0.5526, 0.4774, 0.5477, 0.4854, 0.5313, 0.4954, 0.5346, 0.4942, 0.543, 0.4817, 0.5389, 0.4889, 0.5246, 0.4966, 0.5271, 0.4954, 0.5346, 0.4854, 0.5313, 0.492, 0.5184, 0.4977, 0.5203, 0.4966, 0.5271, 0.4889, 0.5246, 0.495, 0.5126, 0.4987, 0.5138, 0.4977, 0.5203, 0.492, 0.5184, 0.4979, 0.507, 0.4998, 0.5076, 0.4987, 0.5138, 0.495, 0.5126, 0.4723, 0.558, 0.4911, 0.5641, 0.4907, 0.5669, 0.471, 0.5606, 0.4977, 0.5203, 0.5036, 0.5203, 0.5047, 0.5272, 0.4966, 0.5271, 0.4987, 0.5138, 0.5026, 0.5139, 0.5036, 0.5203, 0.4977, 0.5203, 0.4998, 0.5076, 0.5017, 0.5076, 0.5026, 0.5139, 0.4987, 0.5138, 0.4911, 0.5641, 0.5109, 0.564, 0.5114, 0.5668, 0.4907, 0.5669, 0.5008, 0.5015, 0.5017, 0.5076, 0.4998, 0.5076, 0.4928, 0.5526, 0.509, 0.5526, 0.5109, 0.564, 0.4911, 0.5641, 0.4942, 0.543, 0.5073, 0.543, 0.509, 0.5526, 0.4928, 0.5526, 0.4954, 0.5346, 0.5059, 0.5347, 0.5073, 0.543, 0.4942, 0.543, 0.4966, 0.5271, 0.5047, 0.5272, 0.5059, 0.5347, 0.4954, 0.5346, 0.509, 0.5526, 0.5244, 0.5476, 0.5297, 0.5578, 0.5109, 0.564, 0.5073, 0.543, 0.5199, 0.539, 0.5244, 0.5476, 0.509, 0.5526, 0.5059, 0.5347, 0.516, 0.5315, 0.5199, 0.539, 0.5073, 0.543, 0.5047, 0.5272, 0.5125, 0.5248, 0.516, 0.5315, 0.5059, 0.5347, 0.5036, 0.5203, 0.5093, 0.5186, 0.5125, 0.5248, 0.5047, 0.5272, 0.5026, 0.5139, 0.5064, 0.5127, 0.5093, 0.5186, 0.5036, 0.5203, 0.5017, 0.5076, 0.5036, 0.5071, 0.5064, 0.5127, 0.5026, 0.5139, 0.5109, 0.564, 0.5297, 0.5578, 0.531, 0.5604, 0.5114, 0.5668, 0.5008, 0.5015, 0.5036, 0.5071, 0.5017, 0.5076, 0.5093, 0.5186, 0.5142, 0.5151, 0.5191, 0.52, 0.5125, 0.5248, 0.5064, 0.5127, 0.5096, 0.5104, 0.5142, 0.5151, 0.5093, 0.5186, 0.5036, 0.5071, 0.5052, 0.5059, 0.5096, 0.5104, 0.5064, 0.5127, 0.5297, 0.5578, 0.5458, 0.5462, 0.5478, 0.5482, 0.531, 0.5604, 0.5008, 0.5015, 0.5052, 0.5059, 0.5036, 0.5071, 0.5244, 0.5476, 0.5375, 0.5381, 0.5458, 0.5462, 0.5297, 0.5578, 0.5199, 0.539, 0.5305, 0.5313, 0.5375, 0.5381, 0.5244, 0.5476, 0.516, 0.5315, 0.5245, 0.5254, 0.5305, 0.5313, 0.5199, 0.539, 0.5125, 0.5248, 0.5191, 0.52, 0.5245, 0.5254, 0.516, 0.5315, 0.5305, 0.5313, 0.5383, 0.5207, 0.547, 0.525, 0.5375, 0.5381, 0.5245, 0.5254, 0.5306, 0.5168, 0.5383, 0.5207, 0.5305, 0.5313, 0.5191, 0.52, 0.5239, 0.5135, 0.5306, 0.5168, 0.5245, 0.5254, 0.5142, 0.5151, 0.5177, 0.5103, 0.5239, 0.5135, 0.5191, 0.52, 0.5096, 0.5104, 0.5119, 0.5073, 0.5177, 0.5103, 0.5142, 0.5151, 0.5052, 0.5059, 0.5063, 0.5044, 0.5119, 0.5073, 0.5096, 0.5104, 0.5458, 0.5462, 0.5573, 0.5301, 0.5599, 0.5314, 0.5478, 0.5482, 0.5008, 0.5015, 0.5063, 0.5044, 0.5052, 0.5059, 0.5375, 0.5381, 0.547, 0.525, 0.5573, 0.5301, 0.5458, 0.5462, 0.02654, 0.4549, 0.2804, 0.38, 0.2808, 0.3823, 0.02011, 0.4731, 0.02011, 0.4731, 0.2808, 0.3823, 0.2834, 0.3849, 0.02571, 0.5384, 0.02571, 0.5384, 0.2834, 0.3849, 0.288, 0.3863, 0.06748, 0.6494, 0.06748, 0.6494, 0.288, 0.3863, 0.2936, 0.3869, 0.1558, 0.8108, 0.1558, 0.8108, 0.2936, 0.3869, 0.2997, 0.3863, 0.3422, 0.9825, 0.3422, 0.9825, 0.2997, 0.3863, 0.306, 0.3853, 0.501, 0.7614, 0.501, 0.7614, 0.306, 0.3853, 0.3115, 0.3832, 0.5651, 0.5777, 0.5651, 0.5777, 0.3115, 0.3832, 0.3158, 0.3804, 0.5905, 0.4567, 0.5905, 0.4567, 0.3158, 0.3804, 0.3179, 0.377, 0.5868, 0.3909, 0.5868, 0.3909, 0.3179, 0.377, 0.3181, 0.3746, 0.5779, 0.3749, 0.5779, 0.3749, 0.3181, 0.3746, 0.3171, 0.3741, 0.5699, 0.3655, 0.5699, 0.3655, 0.3171, 0.3741, 0.3145, 0.3731, 0.5433, 0.3191, 0.5433, 0.3191, 0.3145, 0.3731, 0.3097, 0.3728, 0.4932, 0.2388, 0.4932, 0.2388, 0.3097, 0.3728, 0.3043, 0.3738, 0.4164, 0.1279, 0.4164, 0.1279, 0.3043, 0.3738, 0.2989, 0.375, 0.2733, 0.01364, 0.2733, 0.01364, 0.2989, 0.375, 0.2933, 0.3754, 0.1495, 0.1672, 0.1495, 0.1672, 0.2933, 0.3754, 0.288, 0.3759, 0.09013, 0.2976, 0.09013, 0.2976, 0.288, 0.3759, 0.2836, 0.3776, 0.05253, 0.3905, 0.05253, 0.3905, 0.2836, 0.3776, 0.2812, 0.3793, 0.03308, 0.4434, 0.03308, 0.4434, 0.2812, 0.3793, 0.2804, 0.38, 0.02654, 0.4549, 0.04982, 0.7307, 0.0005435, 0.5804, 0.2939, 0.5362, 0.3149, 0.5982, 0.6494, 0.647, 0.597, 0.6859, 0.5673, 0.6294, 0.6037, 0.6024, 0.859, 0.1434, 0.9517, 0.2721, 0.6857, 0.4038, 0.6467, 0.3511, 0.9497, 0.7312, 0.8565, 0.8585, 0.6494, 0.647, 0.6873, 0.5938, 0.04867, 0.2713, 0.1416, 0.1428, 0.3501, 0.3546, 0.3123, 0.4082, 0.421, 0.9995, 0.2709, 0.9509, 0.4075, 0.6882, 0.4699, 0.7076, 0.4209, 9.996e-05, 0.5798, 0.0002104, 0.5304, 0.2934, 0.4648, 0.2942, 0.0005435, 0.5804, 9.996e-05, 0.4221, 0.2929, 0.4708, 0.2939, 0.5362, 0.9517, 0.2721, 0.9999, 0.423, 0.7065, 0.466, 0.6857, 0.4038, 0.8565, 0.8585, 0.7287, 0.9509, 0.597, 0.6859, 0.6494, 0.647, 9.996e-05, 0.4221, 0.04867, 0.2713, 0.3123, 0.4082, 0.2929, 0.4708, 0.2709, 0.9509, 0.143, 0.8583, 0.3541, 0.6505, 0.4075, 0.6882, 0.5798, 0.0002104, 0.7308, 0.04961, 0.5931, 0.313, 0.5304, 0.2934, 0.9999, 0.423, 0.9991, 0.5812, 0.707, 0.5315, 0.7065, 0.466, 0.7287, 0.9509, 0.5787, 0.9995, 0.5352, 0.7068, 0.597, 0.6859, 0.1416, 0.1428, 0.2699, 0.04926, 0.4026, 0.3153, 0.3501, 0.3546, 0.143, 0.8583, 0.04982, 0.7307, 0.3149, 0.5982, 0.3541, 0.6505, 0.7308, 0.04961, 0.859, 0.1434, 0.6467, 0.3511, 0.5931, 0.313, 0.9991, 0.5812, 0.9497, 0.7312, 0.6873, 0.5938, 0.707, 0.5315, 0.5787, 0.9995, 0.421, 0.9995, 0.4699, 0.7076, 0.5352, 0.7068, 0.2699, 0.04926, 0.4209, 9.996e-05, 0.4648, 0.2942, 0.4026, 0.3153, 0.6434, 0.4767, 0.6437, 0.5222, 0.6022, 0.5162, 0.602, 0.4839, 0.5304, 0.2934, 0.5931, 0.313, 0.5648, 0.3705, 0.5213, 0.3568, 0.2929, 0.4708, 0.3123, 0.4082, 0.3698, 0.4364, 0.3563, 0.4798, 0.597, 0.6859, 0.5352, 0.7068, 0.5244, 0.6439, 0.5673, 0.6294, 0.5931, 0.313, 0.6467, 0.3511, 0.6019, 0.3969, 0.5648, 0.3705, 0.5352, 0.7068, 0.4699, 0.7076, 0.479, 0.6444, 0.5244, 0.6439, 0.6467, 0.3511, 0.6857, 0.4038, 0.629, 0.4336, 0.6019, 0.3969, 0.4699, 0.7076, 0.4075, 0.6882, 0.4357, 0.6309, 0.479, 0.6444, 0.6857, 0.4038, 0.7065, 0.466, 0.6434, 0.4767, 0.629, 0.4336, 0.3123, 0.4082, 0.3501, 0.3546, 0.3961, 0.3992, 0.3698, 0.4364, 0.4075, 0.6882, 0.3541, 0.6505, 0.3986, 0.6047, 0.4357, 0.6309, 0.7065, 0.466, 0.707, 0.5315, 0.6437, 0.5222, 0.6434, 0.4767, 0.3501, 0.3546, 0.4026, 0.3153, 0.4325, 0.372, 0.3961, 0.3992, 0.3541, 0.6505, 0.3149, 0.5982, 0.3715, 0.5683, 0.3986, 0.6047, 0.707, 0.5315, 0.6873, 0.5938, 0.63, 0.5655, 0.6437, 0.5222, 0.4026, 0.3153, 0.4648, 0.2942, 0.4757, 0.3574, 0.4325, 0.372, 0.3149, 0.5982, 0.2939, 0.5362, 0.3569, 0.5253, 0.3715, 0.5683, 0.6873, 0.5938, 0.6494, 0.647, 0.6037, 0.6024, 0.63, 0.5655, 0.4648, 0.2942, 0.5304, 0.2934, 0.5213, 0.3568, 0.4757, 0.3574, 0.2939, 0.5362, 0.2929, 0.4708, 0.3563, 0.4798, 0.3569, 0.5253, 0.5463, 0.4081, 0.5727, 0.4271, 0.5581, 0.4424, 0.5373, 0.4272, 0.3961, 0.3992, 0.4325, 0.372, 0.4523, 0.4091, 0.4263, 0.4284, 0.3986, 0.6047, 0.3715, 0.5683, 0.4085, 0.5486, 0.4278, 0.5745, 0.6437, 0.5222, 0.63, 0.5655, 0.5924, 0.547, 0.6022, 0.5162, 0.4325, 0.372, 0.4757, 0.3574, 0.483, 0.3988, 0.4523, 0.4091, 0.3715, 0.5683, 0.3569, 0.5253, 0.3982, 0.518, 0.4085, 0.5486, 0.63, 0.5655, 0.6037, 0.6024, 0.5735, 0.5731, 0.5924, 0.547, 0.4757, 0.3574, 0.5213, 0.3568, 0.5154, 0.3984, 0.483, 0.3988, 0.3569, 0.5253, 0.3563, 0.4798, 0.3979, 0.4856, 0.3982, 0.518, 0.6037, 0.6024, 0.5673, 0.6294, 0.5477, 0.5923, 0.5735, 0.5731, 0.5213, 0.3568, 0.5648, 0.3705, 0.5463, 0.4081, 0.5154, 0.3984, 0.3563, 0.4798, 0.3698, 0.4364, 0.4075, 0.4548, 0.3979, 0.4856, 0.5673, 0.6294, 0.5244, 0.6439, 0.5171, 0.6026, 0.5477, 0.5923, 0.5648, 0.3705, 0.6019, 0.3969, 0.5727, 0.4271, 0.5463, 0.4081, 0.5244, 0.6439, 0.479, 0.6444, 0.4849, 0.6029, 0.5171, 0.6026, 0.6019, 0.3969, 0.629, 0.4336, 0.5918, 0.4532, 0.5727, 0.4271, 0.479, 0.6444, 0.4357, 0.6309, 0.4541, 0.5933, 0.4849, 0.6029, 0.629, 0.4336, 0.6434, 0.4767, 0.602, 0.4839, 0.5918, 0.4532, 0.3698, 0.4364, 0.3961, 0.3992, 0.4263, 0.4284, 0.4075, 0.4548, 0.4357, 0.6309, 0.3986, 0.6047, 0.4278, 0.5745, 0.4541, 0.5933, 0.4267, 0.4638, 0.4417, 0.4429, 0.4624, 0.4277, 0.4869, 0.4196, 0.5127, 0.4195, 0.5373, 0.4272, 0.5307, 0.4424, 0.511, 0.436, 0.4902, 0.4361, 0.4705, 0.4425, 0.4538, 0.4548, 0.4417, 0.4716, 0.4354, 0.4914, 0.4355, 0.5121, 0.4419, 0.5318, 0.4542, 0.5485, 0.471, 0.5606, 0.4631, 0.5742, 0.4422, 0.5592, 0.427, 0.5384, 0.419, 0.514, 0.4188, 0.4883, 0.5171, 0.6026, 0.4849, 0.6029, 0.4875, 0.582, 0.5132, 0.5819, 0.5727, 0.4271, 0.5918, 0.4532, 0.5733, 0.4633, 0.5581, 0.4424, 0.4849, 0.6029, 0.4541, 0.5933, 0.4631, 0.5742, 0.4875, 0.582, 0.5918, 0.4532, 0.602, 0.4839, 0.5812, 0.4878, 0.5733, 0.4633, 0.4075, 0.4548, 0.4263, 0.4284, 0.4417, 0.4429, 0.4267, 0.4638, 0.4541, 0.5933, 0.4278, 0.5745, 0.4422, 0.5592, 0.4631, 0.5742, 0.602, 0.4839, 0.6022, 0.5162, 0.5813, 0.5135, 0.5812, 0.4878, 0.4263, 0.4284, 0.4523, 0.4091, 0.4624, 0.4277, 0.4417, 0.4429, 0.4278, 0.5745, 0.4085, 0.5486, 0.427, 0.5384, 0.4422, 0.5592, 0.6022, 0.5162, 0.5924, 0.547, 0.5733, 0.5379, 0.5813, 0.5135, 0.4523, 0.4091, 0.483, 0.3988, 0.4869, 0.4196, 0.4624, 0.4277, 0.4085, 0.5486, 0.3982, 0.518, 0.419, 0.514, 0.427, 0.5384, 0.5924, 0.547, 0.5735, 0.5731, 0.5581, 0.5586, 0.5733, 0.5379, 0.483, 0.3988, 0.5154, 0.3984, 0.5127, 0.4195, 0.4869, 0.4196, 0.3982, 0.518, 0.3979, 0.4856, 0.4188, 0.4883, 0.419, 0.514, 0.5735, 0.5731, 0.5477, 0.5923, 0.5376, 0.5738, 0.5581, 0.5586, 0.5154, 0.3984, 0.5463, 0.4081, 0.5373, 0.4272, 0.5127, 0.4195, 0.3979, 0.4856, 0.4075, 0.4548, 0.4267, 0.4638, 0.4188, 0.4883, 0.5477, 0.5923, 0.5171, 0.6026, 0.5132, 0.5819, 0.5376, 0.5738, 0.4631, 0.5742, 0.471, 0.5606, 0.4907, 0.5669, 0.5114, 0.5668, 0.531, 0.5604, 0.5478, 0.5482, 0.5599, 0.5314, 0.5663, 0.5117, 0.5662, 0.4909, 0.5597, 0.4712, 0.5475, 0.4545, 0.5307, 0.4424, 0.5373, 0.4272, 0.5581, 0.4424, 0.5733, 0.4633, 0.5812, 0.4878, 0.5813, 0.5135, 0.5733, 0.5379, 0.5581, 0.5586, 0.5376, 0.5738, 0.5132, 0.5819, 0.4875, 0.582, 0.306, 0.3853, 0.2997, 0.3863, 0.2936, 0.3869, 0.288, 0.3863, 0.2834, 0.3849, 0.2808, 0.3823, 0.2804, 0.38, 0.2812, 0.3793, 0.2836, 0.3776, 0.288, 0.3759, 0.2933, 0.3754, 0.2989, 0.375, 0.3043, 0.3738, 0.3097, 0.3728, 0.3145, 0.3731, 0.3171, 0.3741, 0.3181, 0.3746, 0.3179, 0.377, 0.3158, 0.3804, 0.3115, 0.3832, 0.03374, 0.412, 0.03308, 0.4434, 0.02654, 0.4549, 0.0001025, 0.4389, 0.05597, 0.362, 0.05253, 0.3905, 0.03308, 0.4434, 0.03374, 0.412, 0.09327, 0.2729, 0.09013, 0.2976, 0.05253, 0.3905, 0.05597, 0.362, 0.1513, 0.1488, 0.1495, 0.1672, 0.09013, 0.2976, 0.09327, 0.2729, 0.2723, 0.0001025, 0.2733, 0.01364, 0.1495, 0.1672, 0.1513, 0.1488, 0.412, 0.1104, 0.4164, 0.1279, 0.2733, 0.01364, 0.2723, 0.0001025, 0.4866, 0.2154, 0.4932, 0.2388, 0.4164, 0.1279, 0.412, 0.1104, 0.5359, 0.2922, 0.5433, 0.3191, 0.4932, 0.2388, 0.4866, 0.2154, 0.5648, 0.3349, 0.5699, 0.3655, 0.5433, 0.3191, 0.5359, 0.2922, 0.6016, 0.3515, 0.5779, 0.3749, 0.5699, 0.3655, 0.5648, 0.3349, 0.6016, 0.4171, 0.5868, 0.3909, 0.5779, 0.3749, 0.6016, 0.3515, 0.5929, 0.4896, 0.5905, 0.4567, 0.5868, 0.3909, 0.6016, 0.4171, 0.564, 0.609, 0.5651, 0.5777, 0.5905, 0.4567, 0.5929, 0.4896, 0.4994, 0.7855, 0.501, 0.7614, 0.5651, 0.5777, 0.564, 0.609, 0.3434, 0.9999, 0.3422, 0.9825, 0.501, 0.7614, 0.4994, 0.7855, 0.1606, 0.834, 0.1558, 0.8108, 0.3422, 0.9825, 0.3434, 0.9999, 0.07291, 0.6797, 0.06748, 0.6494, 0.1558, 0.8108, 0.1606, 0.834, 0.028, 0.5712, 0.02571, 0.5384, 0.06748, 0.6494, 0.07291, 0.6797, 0.009291, 0.5029, 0.02011, 0.4731, 0.02571, 0.5384, 0.028, 0.5712, 0.0001025, 0.4389, 0.02654, 0.4549, 0.02011, 0.4731, 0.009291, 0.5029])
me_cube.materials.append(mat_madera)
me_cube.materials.append(mat_metal)
me_cube.use_remesh_preserve_volume = False
me_cube.use_remesh_preserve_attributes = False
me_cube.use_mirror_vertex_groups = False
me_cube.update()

# ---- objects
ob_cube_001 = bpy.data.objects.new('Cube.001', me_cube)
ob_lamp = bpy.data.objects.new('Lamp', light_lamp)
ob_camera = bpy.data.objects.new('Camera', cam_camera)

# ---- transforms, parenting, visibility, modifiers, constraints
ob_cube_001.location = (1.153, -0.06795, -0.005647)
ob_cube_001.rotation_euler = (1.562e-08, 0.4605, 6.665e-08)
ob_cube_001.scale = (1.159, 0.02068, 0.05133)
ob_cube_001.lineart.crease_threshold = 0.0
ob_lamp.location = (4.076, 1.005, 5.904)
ob_lamp.rotation_euler = (0.6503, 0.05522, 1.866)
ob_lamp.lock_rotations_4d = False
ob_lamp.empty_display_type = 'ARROWS'
ob_lamp.color = (0.0, 0.0, 0.0, 0.0)
ob_lamp.lineart.crease_threshold = 0.0
ob_camera.location = (7.481, -6.508, 5.344)
ob_camera.rotation_euler = (1.109, 0.0, 0.8149)
ob_camera.lock_rotations_4d = False
ob_camera.empty_display_type = 'ARROWS'
ob_camera.color = (0.0, 0.0, 0.0, 0.0)
ob_camera.display_type = 'WIRE'
ob_camera.lineart.crease_threshold = 0.0

# ---- collection membership
col_collection_1.objects.link(ob_cube_001)
col_collection_1.objects.link(ob_lamp)
col_collection_1.objects.link(ob_camera)

# ---- scene / render settings (as saved in the file)
scene.camera = ob_camera
scene.frame_start = 1; scene.frame_end = 250; scene.frame_set(1)
scene.render.engine = 'BLENDER_EEVEE_NEXT'
scene.render.resolution_percentage = 50
scene.render.dither_intensity = 0.0
scene.cycles.use_denoising = False
scene.cycles.samples = 128
scene.cycles.sampling_pattern = 'TABULATED_SOBOL'
scene.cycles.use_adaptive_sampling = False
scene.cycles.use_light_tree = False
scene.cycles.blur_glossy = 0.0
scene.cycles.sample_clamp_indirect = 0.0
scene.view_settings.view_transform = 'Standard'
bpy.context.view_layer.update()
